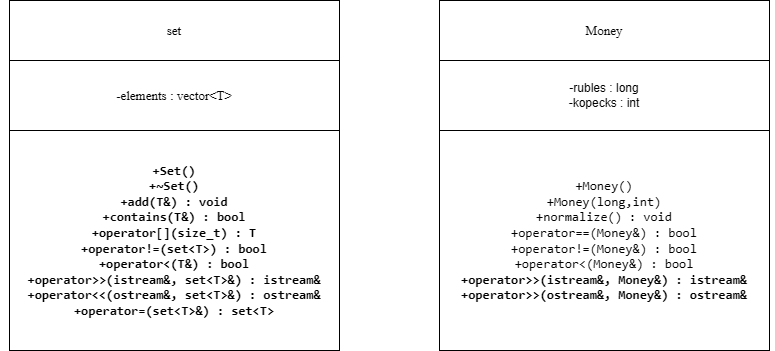

The diagram above was exported from draw.io. Its source (the exported page's mxGraphModel, read from the mxfile embedded in the PNG):
<mxGraphModel dx="870" dy="475" grid="1" gridSize="10" guides="1" tooltips="1" connect="1" arrows="1" fold="1" page="1" pageScale="1" pageWidth="827" pageHeight="1169" background="#ffffff" math="0" shadow="0">
  <root>
    <mxCell id="0" />
    <mxCell id="1" parent="0" />
    <mxCell id="7nYBzeiwcBHhi2UlQrqJ-1" value="&lt;pre style=&quot;overflow: auto; padding: 9.144px 13.716px; text-wrap-mode: wrap; word-break: break-all; text-align: start; margin-top: 0px !important; margin-bottom: 0px !important;&quot;&gt;&lt;pre style=&quot;overflow: auto; padding: 9.144px 13.716px; text-wrap-mode: wrap; word-break: break-all; margin-top: 0px !important; margin-bottom: 0px !important;&quot;&gt;&lt;font face=&quot;Times New Roman&quot; style=&quot;color: rgb(0, 0, 0); font-size: 13px;&quot;&gt;-elements : vector&amp;lt;T&amp;gt;&lt;/font&gt;&lt;/pre&gt;&lt;/pre&gt;" style="rounded=0;whiteSpace=wrap;html=1;" vertex="1" parent="1">
      <mxGeometry x="140" y="130" width="330" height="70" as="geometry" />
    </mxCell>
    <mxCell id="7nYBzeiwcBHhi2UlQrqJ-2" value="&lt;pre style=&quot;overflow: auto; padding: 9.144px 13.716px; text-wrap-mode: wrap; word-break: break-all; text-align: start; margin-top: 0px !important; margin-bottom: 0px !important;&quot;&gt;&lt;pre style=&quot;overflow: auto; padding: 9.144px 13.716px; text-wrap-mode: wrap; word-break: break-all; margin-top: 0px !important; margin-bottom: 0px !important;&quot;&gt;&lt;font face=&quot;Times New Roman&quot; style=&quot;color: rgb(0, 0, 0); font-size: 13px;&quot;&gt;set&lt;/font&gt;&lt;/pre&gt;&lt;/pre&gt;" style="rounded=0;whiteSpace=wrap;html=1;" vertex="1" parent="1">
      <mxGeometry x="140" y="70" width="330" height="60" as="geometry" />
    </mxCell>
    <mxCell id="7nYBzeiwcBHhi2UlQrqJ-3" value="&lt;pre style=&quot;overflow: auto; padding: 9.144px 13.716px; text-wrap-mode: wrap; word-break: break-all; margin-top: 0px !important; margin-bottom: 0px !important;&quot;&gt;&lt;pre style=&quot;overflow: auto; padding: 9.144px 13.716px; text-wrap-mode: wrap; word-break: break-all; margin-top: 0px !important; margin-bottom: 0px !important;&quot;&gt;&lt;font face=&quot;Times New Roman&quot; style=&quot;color: rgb(0, 0, 0); font-size: 13px;&quot;&gt;&lt;pre style=&quot;margin-top: 0px; margin-bottom: 0px;&quot;&gt;&lt;b&gt;+Set()&lt;/b&gt;&lt;/pre&gt;&lt;pre style=&quot;margin-top: 0px; margin-bottom: 0px;&quot;&gt;&lt;b&gt;+~Set()&lt;/b&gt;&lt;/pre&gt;&lt;pre style=&quot;margin-top: 0px; margin-bottom: 0px;&quot;&gt;&lt;b&gt;+add(T&amp;amp;) : void&lt;/b&gt;&lt;/pre&gt;&lt;pre style=&quot;margin-top: 0px; margin-bottom: 0px;&quot;&gt;&lt;b&gt;+contains(T&amp;amp;) : bool&lt;/b&gt;&lt;/pre&gt;&lt;pre style=&quot;margin-top: 0px; margin-bottom: 0px;&quot;&gt;&lt;b&gt;+operator[](size_t) : T&lt;/b&gt;&lt;/pre&gt;&lt;pre style=&quot;margin-top: 0px; margin-bottom: 0px;&quot;&gt;&lt;b style=&quot;color: light-dark(rgb(0, 0, 0), rgb(237, 237, 237)); white-space: normal; background-color: transparent;&quot;&gt;+operator!=(set&amp;lt;T&amp;gt;) : bool&lt;/b&gt;&lt;/pre&gt;&lt;pre style=&quot;margin-top: 0px; margin-bottom: 0px;&quot;&gt;&lt;b&gt;+operator&amp;lt;(T&amp;amp;) : bool&lt;/b&gt;&lt;/pre&gt;&lt;pre style=&quot;margin-top: 0px; margin-bottom: 0px;&quot;&gt;&lt;b&gt;+operator&amp;gt;&amp;gt;(istream&amp;amp;, set&amp;lt;T&amp;gt;&amp;amp;) : istream&amp;amp;&lt;/b&gt;&lt;/pre&gt;&lt;pre style=&quot;margin-top: 0px; margin-bottom: 0px;&quot;&gt;&lt;b&gt;+operator&amp;lt;&amp;lt;(ostream&amp;amp;, set&amp;lt;T&amp;gt;&amp;amp;) : ostream&amp;amp;&lt;/b&gt;&lt;/pre&gt;&lt;pre style=&quot;margin-top: 0px; margin-bottom: 0px;&quot;&gt;&lt;b&gt;+operator=(set&amp;lt;T&amp;gt;&amp;amp;) : set&amp;lt;T&amp;gt;&lt;/b&gt;&lt;/pre&gt;&lt;/font&gt;&lt;/pre&gt;&lt;/pre&gt;" style="rounded=0;whiteSpace=wrap;html=1;align=center;" vertex="1" parent="1">
      <mxGeometry x="140" y="200" width="330" height="220" as="geometry" />
    </mxCell>
    <mxCell id="7nYBzeiwcBHhi2UlQrqJ-11" value="-rubles : long&lt;div&gt;-kopecks : int&lt;/div&gt;" style="rounded=0;whiteSpace=wrap;html=1;" vertex="1" parent="1">
      <mxGeometry x="570" y="130" width="330" height="70" as="geometry" />
    </mxCell>
    <mxCell id="7nYBzeiwcBHhi2UlQrqJ-12" value="&lt;pre style=&quot;overflow: auto; padding: 9.144px 13.716px; text-wrap-mode: wrap; word-break: break-all; text-align: start; margin-top: 0px !important; margin-bottom: 0px !important;&quot;&gt;&lt;pre style=&quot;overflow: auto; padding: 9.144px 13.716px; text-wrap-mode: wrap; word-break: break-all; margin-top: 0px !important; margin-bottom: 0px !important;&quot;&gt;&lt;font face=&quot;Times New Roman&quot; style=&quot;color: rgb(0, 0, 0); font-size: 13px;&quot;&gt;Money&lt;/font&gt;&lt;/pre&gt;&lt;/pre&gt;" style="rounded=0;whiteSpace=wrap;html=1;" vertex="1" parent="1">
      <mxGeometry x="570" y="70" width="330" height="60" as="geometry" />
    </mxCell>
    <mxCell id="7nYBzeiwcBHhi2UlQrqJ-13" value="&lt;pre style=&quot;overflow: auto; padding: 9.144px 13.716px; text-wrap-mode: wrap; word-break: break-all; margin-top: 0px !important; margin-bottom: 0px !important;&quot;&gt;&lt;pre style=&quot;overflow: auto; padding: 9.144px 13.716px; text-wrap-mode: wrap; word-break: break-all; margin-top: 0px !important; margin-bottom: 0px !important;&quot;&gt;&lt;font face=&quot;Times New Roman&quot; style=&quot;color: rgb(0, 0, 0); font-size: 13px;&quot;&gt;&lt;pre style=&quot;margin-top: 0px; margin-bottom: 0px;&quot;&gt;+Money()&lt;/pre&gt;&lt;pre style=&quot;margin-top: 0px; margin-bottom: 0px;&quot;&gt;+Money(long,int)&lt;/pre&gt;&lt;pre style=&quot;margin-top: 0px; margin-bottom: 0px;&quot;&gt;+normalize() : void&lt;/pre&gt;&lt;pre style=&quot;margin-top: 0px; margin-bottom: 0px;&quot;&gt;+operator==(Money&amp;amp;) : bool&lt;/pre&gt;&lt;pre style=&quot;margin-top: 0px; margin-bottom: 0px;&quot;&gt;+operator!=(Money&amp;amp;) : bool&lt;/pre&gt;&lt;pre style=&quot;margin-top: 0px; margin-bottom: 0px;&quot;&gt;+operator&amp;lt;(Money&amp;amp;) : bool&lt;/pre&gt;&lt;pre style=&quot;margin-top: 0px; margin-bottom: 0px;&quot;&gt;&lt;b&gt;+operator&amp;gt;&amp;gt;(istream&amp;amp;, Money&amp;amp;) : istream&amp;amp;&lt;/b&gt;&lt;/pre&gt;&lt;pre style=&quot;margin-top: 0px; margin-bottom: 0px;&quot;&gt;&lt;b&gt;+operator&amp;gt;&amp;gt;(ostream&amp;amp;, Money&amp;amp;) : ostream&amp;amp;&lt;/b&gt;&lt;/pre&gt;&lt;/font&gt;&lt;/pre&gt;&lt;/pre&gt;" style="rounded=0;whiteSpace=wrap;html=1;align=center;" vertex="1" parent="1">
      <mxGeometry x="570" y="200" width="330" height="220" as="geometry" />
    </mxCell>
  </root>
</mxGraphModel>